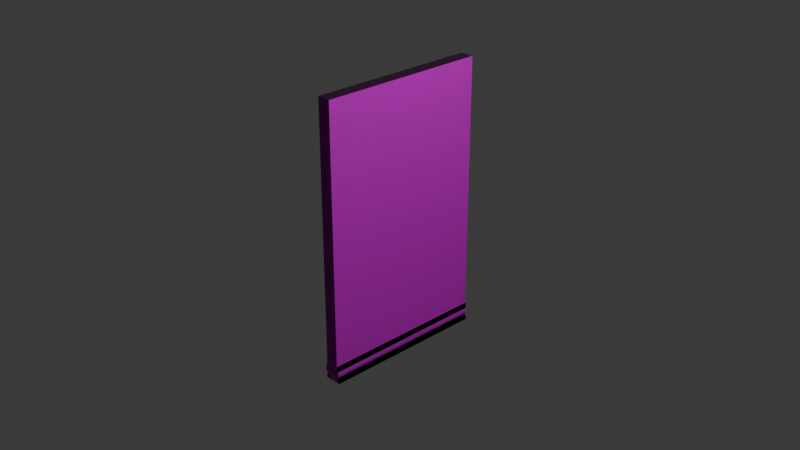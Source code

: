 # Source: BlankWall.blend  (saved by Blender 4.2.66; exported with 4.5.12 LTS)
import bpy
from mathutils import Matrix  # noqa: F401  (used for matrix-valued properties, if any)

bpy.ops.wm.read_factory_settings(use_empty=True)
scene = bpy.context.scene
scene.name = 'Scene'

# ---- collections
col_collection = bpy.data.collections.new('Collection'); scene.collection.children.link(col_collection)

# ---- images (referenced by path relative to the original .blend; pixels are not part of the script)
import os
ASSET_DIR = os.environ.get("B2B_ASSET_DIR", "")  # directory of the original .blend (textures are referenced by path, not embedded)
HERE = os.path.dirname(os.path.abspath(__file__))  # packed textures are extracted next to this script under _unpacked/

def load_image(name, relpath, width, height, colorspace="sRGB"):
    """Load a texture the original file referenced (path relative to the .blend, or extracted next to this script)."""
    p = next((c for c in (os.path.join(HERE, relpath), os.path.join(ASSET_DIR, relpath)) if relpath and os.path.exists(c)), "")
    if p:
        img = bpy.data.images.load(p, check_existing=True)
        img.name = name
    else:  # same state as the original file: an image datablock whose file is absent (Cycles renders it pink)
        img = bpy.data.images.new(name, width, height)
        img.source = "FILE"
        img.filepath = "//" + (relpath or name)
    img.colorspace_settings.name = colorspace
    return img
img_rammedearth018_ao_2k_metalness_png = load_image('RammedEarth018_AO_2K_METALNESS_png', 'RammedEarth018_AO_2K_METALNESS.png', 1024, 1024, 'Non-Color')
img_rammedearth018_col_2k_metalness_png = load_image('RammedEarth018_COL_2K_METALNESS_png', 'Blank Wall/BlankWall.png', 1024, 1024, 'sRGB')
img_rammedearth018_disp16_2k_metalness_png = load_image('RammedEarth018_DISP16_2K_METALNESS_png', 'RammedEarth018_DISP16_2K_METALNESS.png', 1024, 1024, 'Non-Color')
img_rammedearth018_metalness_2k_metalness_png = load_image('RammedEarth018_METALNESS_2K_METALNESS_png', 'RammedEarth018_METALNESS_2K_METALNESS.png', 1024, 1024, 'Non-Color')
img_rammedearth018_nrm_2k_metalness_png = load_image('RammedEarth018_NRM_2K_METALNESS_png', 'RammedEarth018_NRM_2K_METALNESS.png', 1024, 1024, 'Non-Color')
img_rammedearth018_roughness_2k_metalness_png = load_image('RammedEarth018_ROUGHNESS_2K_METALNESS_png', 'RammedEarth018_ROUGHNESS_2K_METALNESS.png', 1024, 1024, 'Non-Color')
img_scratcheslight001_nrm_2k_jpg = load_image('ScratchesLight001_NRM_2K_jpg', 'ScratchesLight001_NRM_2K.jpg', 1024, 1024, 'Non-Color')
img_scratcheslight001_overlay_var1_2k_jpg = load_image('ScratchesLight001_OVERLAY_VAR1_2K_jpg', 'ScratchesLight001_OVERLAY_VAR1_2K.jpg', 1024, 1024, 'Non-Color')
img_scratcheslight001_overlay_var2_2k_jpg = load_image('ScratchesLight001_OVERLAY_VAR2_2K_jpg', 'ScratchesLight001_OVERLAY_VAR2_2K.jpg', 1024, 1024, 'Non-Color')
img_poliigon_plasticmolddryblast_7495_ambientocclusion_2k_jpg = load_image('Poliigon_PlasticMoldDryBlast_7495_AmbientOcclusion_2K_jpg', 'Poliigon_PlasticMoldDryBlast_7495_AmbientOcclusion.jpg', 1024, 1024, 'Non-Color')
img_poliigon_plasticmolddryblast_7495_basecolor_2k_jpg = load_image('Poliigon_PlasticMoldDryBlast_7495_BaseColor_2K_jpg', 'Poliigon_PlasticMoldDryBlast_7495_BaseColor.jpg', 1024, 1024, 'sRGB')
img_poliigon_plasticmolddryblast_7495_displacement_2k_tiff = load_image('Poliigon_PlasticMoldDryBlast_7495_Displacement_2K_tiff', 'Poliigon_PlasticMoldDryBlast_7495_Displacement.tiff', 1024, 1024, 'Non-Color')
img_poliigon_plasticmolddryblast_7495_metallic_2k_jpg = load_image('Poliigon_PlasticMoldDryBlast_7495_Metallic_2K_jpg', 'Blank Wall/BlankWallLowerHAlf.jpg', 1024, 1024, 'Non-Color')
img_poliigon_plasticmolddryblast_7495_normal_2k_jpg = load_image('Poliigon_PlasticMoldDryBlast_7495_Normal_2K_jpg', 'Poliigon_PlasticMoldDryBlast_7495_Normal.jpg', 1024, 1024, 'Non-Color')
img_poliigon_plasticmolddryblast_7495_orm_2k_jpg = load_image('Poliigon_PlasticMoldDryBlast_7495_ORM_2K_jpg', 'Poliigon_PlasticMoldDryBlast_7495_ORM.jpg', 1024, 1024, 'Non-Color')
img_poliigon_plasticmolddryblast_7495_roughness_2k_jpg = load_image('Poliigon_PlasticMoldDryBlast_7495_Roughness_2K_jpg', 'Poliigon_PlasticMoldDryBlast_7495_Roughness.jpg', 1024, 1024, 'Non-Color')

# ---- materials (node trees are filled in below, after node groups)
mat_material = bpy.data.materials.new('Material')
mat_material.alpha_threshold = 0.0
mat_material.use_transparent_shadow = False
mat_material.roughness = 0.5
mat_material.line_color = (0.0, 0.0, 0.0, 1.0)
mat_rammedearth018_2k = bpy.data.materials.new('RammedEarth018_2K')
mat_scratcheslight001_2k = bpy.data.materials.new('ScratchesLight001_2K')
mat_poliigon_plasticmolddryblast_7495_2k = bpy.data.materials.new('Poliigon_PlasticMoldDryBlast_7495_2K')

# ---- node groups
ng_simple_uv_mapping = bpy.data.node_groups.new('.simple_uv_mapping', 'ShaderNodeTree')
_s = ng_simple_uv_mapping.interface.new_socket(name='UV', in_out='OUTPUT', socket_type='NodeSocketVector')
_s = ng_simple_uv_mapping.interface.new_socket(name='UV', in_out='INPUT', socket_type='NodeSocketVector')
_s = ng_simple_uv_mapping.interface.new_socket(name='Scale', in_out='INPUT', socket_type='NodeSocketFloat')
_s = ng_simple_uv_mapping.interface.new_socket(name='Rotation', in_out='INPUT', socket_type='NodeSocketFloat')
_s = ng_simple_uv_mapping.interface.new_socket(name='Translate X', in_out='INPUT', socket_type='NodeSocketFloat')
_s = ng_simple_uv_mapping.interface.new_socket(name='Translate Y', in_out='INPUT', socket_type='NodeSocketFloat')
_s = ng_simple_uv_mapping.interface.new_socket(name='Aspect Ratio', in_out='INPUT', socket_type='NodeSocketFloat')
_N = ng_simple_uv_mapping.nodes; _L = ng_simple_uv_mapping.links
n0 = _N.new('NodeGroupInput'); n0.name = 'Group Input'; n0.location = (0, 0)
n1 = _N.new('NodeGroupOutput'); n1.name = 'Group Output'; n1.location = (1250, 0)
n2 = _N.new('ShaderNodeVectorMath'); n2.name = 'Scale (Multiply)'; n2.location = (250, 0)
n2.label = 'Scale (Multiply)'
n2.operation = 'MULTIPLY'
n3 = _N.new('ShaderNodeCombineXYZ'); n3.name = 'Aspect Ratio Factor'; n3.location = (250, -350)
n3.label = 'Aspect Ratio Factor'
n3.inputs[0].default_value = 1.0
n3.inputs[2].default_value = 1.0
n4 = _N.new('ShaderNodeVectorMath'); n4.name = 'Aspect Ration (Multiply)'; n4.location = (500, 0)
n4.label = 'Aspect Ration (Multiply)'
n4.operation = 'MULTIPLY'
n5 = _N.new('ShaderNodeCombineXYZ'); n5.name = 'Translation Offset'; n5.location = (500, -350)
n5.label = 'Translation Offset'
n6 = _N.new('ShaderNodeVectorMath'); n6.name = 'Translation (Add)'; n6.location = (750, 0)
n6.label = 'Translation (Add)'
n7 = _N.new('ShaderNodeMath'); n7.name = 'Math'; n7.location = (750, -350)
n7.operation = 'RADIANS'
n8 = _N.new('ShaderNodeVectorRotate'); n8.name = 'Vector Rotate'; n8.location = (1000, 0)
_L.new(n0.outputs[0], n2.inputs[0])
_L.new(n0.outputs[1], n2.inputs[1])
_L.new(n0.outputs[5], n3.inputs[1])
_L.new(n0.outputs[3], n5.inputs[0])
_L.new(n0.outputs[4], n5.inputs[1])
_L.new(n0.outputs[2], n7.inputs[0])
_L.new(n2.outputs[0], n4.inputs[0])
_L.new(n3.outputs[0], n4.inputs[1])
_L.new(n4.outputs[0], n6.inputs[0])
_L.new(n5.outputs[0], n6.inputs[1])
_L.new(n6.outputs[0], n8.inputs[0])
_L.new(n7.outputs[0], n8.inputs[3])
_L.new(n8.outputs[0], n1.inputs[0])
n1.is_active_output = True

# ---- material node trees
mat_material.use_nodes = True; mat_material.node_tree.nodes.clear()
_N = mat_material.node_tree.nodes; _L = mat_material.node_tree.links
n0 = _N.new('ShaderNodeOutputMaterial'); n0.name = 'Material Output'; n0.location = (300, 300)
n1 = _N.new('ShaderNodeBsdfPrincipled'); n1.name = 'Principled BSDF'; n1.location = (10, 300)
n1.inputs[3].default_value = 1.45
_L.new(n1.outputs[0], n0.inputs[0])
n0.is_active_output = True
mat_rammedearth018_2k.use_nodes = True; mat_rammedearth018_2k.node_tree.nodes.clear()
_N = mat_rammedearth018_2k.node_tree.nodes; _L = mat_rammedearth018_2k.node_tree.links
n0 = _N.new('ShaderNodeBsdfPrincipled'); n0.name = 'Principled BSDF'; n0.location = (-50, 300)
n0.distribution = 'GGX'
n0.subsurface_method = 'RANDOM_WALK_SKIN'
n1 = _N.new('ShaderNodeOutputMaterial'); n1.name = 'Material Output'; n1.location = (300, 300)
n2 = _N.new('NodeFrame'); n2.name = 'Textures'; n2.location = (0, 0)
n2.label = 'Textures'
n2.width = 150
n3 = _N.new('ShaderNodeTexImage'); n3.name = 'AO'; n3.location = (-650, -50)
n3.label = 'AO'
n3.image = img_rammedearth018_ao_2k_metalness_png
n4 = _N.new('ShaderNodeTexImage'); n4.name = 'COL'; n4.location = (-650, 300)
n4.label = 'COL'
n4.image = img_rammedearth018_col_2k_metalness_png
n5 = _N.new('ShaderNodeTexImage'); n5.name = 'DISP16'; n5.location = (-650, -1450)
n5.label = 'DISP16'
n5.image = img_rammedearth018_disp16_2k_metalness_png
n5.interpolation = 'Cubic'
n6 = _N.new('ShaderNodeTexImage'); n6.name = 'METALNESS'; n6.location = (-650, -400)
n6.label = 'METALNESS'
n6.image = img_rammedearth018_metalness_2k_metalness_png
n7 = _N.new('ShaderNodeTexImage'); n7.name = 'NRM'; n7.location = (-650, -1100)
n7.label = 'NRM'
n7.image = img_rammedearth018_nrm_2k_metalness_png
n8 = _N.new('ShaderNodeTexImage'); n8.name = 'ROUGHNESS'; n8.location = (-650, -750)
n8.label = 'ROUGHNESS'
n8.image = img_rammedearth018_roughness_2k_metalness_png
n9 = _N.new('ShaderNodeMix'); n9.name = 'COLOR * AO'; n9.location = (-300, 300)
n9.label = 'COLOR * AO'
n9.data_type = 'RGBA'
n9.blend_type = 'MULTIPLY'
n9.inputs[0].default_value = 0.0
n10 = _N.new('ShaderNodeDisplacement'); n10.name = 'Displacement'; n10.location = (-300, -1450)
n10.inputs[2].default_value = 0.05
n11 = _N.new('ShaderNodeNormalMap'); n11.name = 'Normal Map'; n11.location = (-300, -1100)
n12 = _N.new('NodeFrame'); n12.name = 'Texture Projection/Mapping'; n12.location = (0, 0)
n12.label = 'Texture Projection/Mapping'
n12.width = 150
n13 = _N.new('ShaderNodeTexCoord'); n13.name = 'Texture Coordinate'; n13.location = (-1250, 300)
n14 = _N.new('ShaderNodeGroup'); n14.name = '.simple_uv_mapping'; n14.location = (-1000, 300)
n14.label = '.simple_uv_mapping'
n14.width = 250
n14.node_tree = ng_simple_uv_mapping
n14.inputs[1].default_value = 1.0
n14.inputs[2].default_value = 0.0
n14.inputs[3].default_value = 0.0
n14.inputs[4].default_value = 0.0
n14.inputs[5].default_value = 1.0
n3.parent = n2
n4.parent = n2
n5.parent = n2
n6.parent = n2
n7.parent = n2
n8.parent = n2
n13.parent = n12
n14.parent = n12
_L.new(n0.outputs[0], n1.inputs[0])
_L.new(n4.outputs[0], n9.inputs[6])
_L.new(n3.outputs[0], n9.inputs[7])
_L.new(n9.outputs[2], n0.inputs[0])
_L.new(n5.outputs[0], n10.inputs[0])
_L.new(n6.outputs[0], n0.inputs[1])
_L.new(n7.outputs[0], n11.inputs[1])
_L.new(n11.outputs[0], n0.inputs[5])
_L.new(n8.outputs[0], n0.inputs[2])
_L.new(n13.outputs[2], n14.inputs[0])
_L.new(n14.outputs[0], n3.inputs[0])
_L.new(n14.outputs[0], n4.inputs[0])
_L.new(n14.outputs[0], n5.inputs[0])
_L.new(n14.outputs[0], n6.inputs[0])
_L.new(n14.outputs[0], n7.inputs[0])
_L.new(n14.outputs[0], n8.inputs[0])
n1.is_active_output = True
mat_scratcheslight001_2k.use_nodes = True; mat_scratcheslight001_2k.node_tree.nodes.clear()
_N = mat_scratcheslight001_2k.node_tree.nodes; _L = mat_scratcheslight001_2k.node_tree.links
n0 = _N.new('ShaderNodeBsdfPrincipled'); n0.name = 'Principled BSDF'; n0.location = (-50, 300)
n0.distribution = 'GGX'
n0.subsurface_method = 'RANDOM_WALK_SKIN'
n1 = _N.new('ShaderNodeOutputMaterial'); n1.name = 'Material Output'; n1.location = (300, 300)
n2 = _N.new('NodeFrame'); n2.name = 'Textures'; n2.location = (0, 0)
n2.label = 'Textures'
n2.width = 150
n3 = _N.new('ShaderNodeTexImage'); n3.name = 'NRM'; n3.location = (-650, 300)
n3.label = 'NRM'
n3.image = img_scratcheslight001_nrm_2k_jpg
n4 = _N.new('ShaderNodeTexImage'); n4.name = 'OVERLAY (VAR1)'; n4.location = (-650, -50)
n4.label = 'OVERLAY (VAR1)'
n4.image = img_scratcheslight001_overlay_var1_2k_jpg
n5 = _N.new('ShaderNodeTexImage'); n5.name = 'OVERLAY (VAR2)'; n5.location = (-650, -400)
n5.label = 'OVERLAY (VAR2)'
n5.hide = True
n5.image = img_scratcheslight001_overlay_var2_2k_jpg
n6 = _N.new('ShaderNodeNormalMap'); n6.name = 'Normal Map'; n6.location = (-300, 300)
n7 = _N.new('NodeFrame'); n7.name = 'Texture Projection/Mapping'; n7.location = (0, 0)
n7.label = 'Texture Projection/Mapping'
n7.width = 150
n8 = _N.new('ShaderNodeTexCoord'); n8.name = 'Texture Coordinate'; n8.location = (-1250, 0)
n9 = _N.new('ShaderNodeGroup'); n9.name = '.simple_uv_mapping'; n9.location = (-1000, 0)
n9.label = '.simple_uv_mapping'
n9.width = 250
n9.node_tree = ng_simple_uv_mapping
n9.inputs[1].default_value = 1.0
n9.inputs[2].default_value = 0.0
n9.inputs[3].default_value = 0.0
n9.inputs[4].default_value = 0.0
n9.inputs[5].default_value = 1.0
n3.parent = n2
n4.parent = n2
n5.parent = n2
n8.parent = n7
n9.parent = n7
_L.new(n0.outputs[0], n1.inputs[0])
_L.new(n3.outputs[0], n6.inputs[1])
_L.new(n6.outputs[0], n0.inputs[5])
_L.new(n8.outputs[2], n9.inputs[0])
_L.new(n9.outputs[0], n3.inputs[0])
_L.new(n9.outputs[0], n4.inputs[0])
_L.new(n9.outputs[0], n5.inputs[0])
n1.is_active_output = True
mat_poliigon_plasticmolddryblast_7495_2k.use_nodes = True; mat_poliigon_plasticmolddryblast_7495_2k.node_tree.nodes.clear()
_N = mat_poliigon_plasticmolddryblast_7495_2k.node_tree.nodes; _L = mat_poliigon_plasticmolddryblast_7495_2k.node_tree.links
n0 = _N.new('ShaderNodeBsdfPrincipled'); n0.name = 'Principled BSDF'; n0.location = (-50, 300)
n0.distribution = 'GGX'
n0.subsurface_method = 'RANDOM_WALK_SKIN'
n1 = _N.new('ShaderNodeOutputMaterial'); n1.name = 'Material Output'; n1.location = (300, 300)
n2 = _N.new('NodeFrame'); n2.name = 'Textures'; n2.location = (0, 0)
n2.label = 'Textures'
n2.width = 150
n3 = _N.new('ShaderNodeTexImage'); n3.name = 'AmbientOcclusion'; n3.location = (-650, -400)
n3.label = 'AmbientOcclusion'
n3.image = img_poliigon_plasticmolddryblast_7495_ambientocclusion_2k_jpg
n4 = _N.new('ShaderNodeTexImage'); n4.name = 'BaseColor'; n4.location = (-650, 300)
n4.label = 'BaseColor'
n4.image = img_poliigon_plasticmolddryblast_7495_basecolor_2k_jpg
n5 = _N.new('ShaderNodeTexImage'); n5.name = 'Displacement'; n5.location = (-650, -1800)
n5.label = 'Displacement'
n5.image = img_poliigon_plasticmolddryblast_7495_displacement_2k_tiff
n5.interpolation = 'Cubic'
n6 = _N.new('ShaderNodeTexImage'); n6.name = 'Metallic'; n6.location = (-650, -750)
n6.label = 'Metallic'
n6.image = img_poliigon_plasticmolddryblast_7495_metallic_2k_jpg
n7 = _N.new('ShaderNodeTexImage'); n7.name = 'Normal'; n7.location = (-650, -1450)
n7.label = 'Normal'
n7.image = img_poliigon_plasticmolddryblast_7495_normal_2k_jpg
n8 = _N.new('ShaderNodeTexImage'); n8.name = 'ORM'; n8.location = (-650, -50)
n8.label = 'ORM'
n8.image = img_poliigon_plasticmolddryblast_7495_orm_2k_jpg
n9 = _N.new('ShaderNodeTexImage'); n9.name = 'Roughness'; n9.location = (-650, -1100)
n9.label = 'Roughness'
n9.image = img_poliigon_plasticmolddryblast_7495_roughness_2k_jpg
n10 = _N.new('ShaderNodeMix'); n10.name = 'COLOR * AO'; n10.location = (-300, 300)
n10.label = 'COLOR * AO'
n10.data_type = 'RGBA'
n10.blend_type = 'MULTIPLY'
n10.inputs[0].default_value = 0.0
n11 = _N.new('ShaderNodeDisplacement'); n11.name = 'Displacement.001'; n11.location = (-300, -1800)
n11.inputs[2].default_value = 0.2
n12 = _N.new('ShaderNodeNormalMap'); n12.name = 'Normal Map'; n12.location = (-300, -1450)
n13 = _N.new('NodeFrame'); n13.name = 'Texture Projection/Mapping'; n13.location = (0, 0)
n13.label = 'Texture Projection/Mapping'
n13.width = 150
n14 = _N.new('ShaderNodeTexCoord'); n14.name = 'Texture Coordinate'; n14.location = (-1250, 300)
n15 = _N.new('ShaderNodeGroup'); n15.name = '.simple_uv_mapping'; n15.location = (-1000, 300)
n15.label = '.simple_uv_mapping'
n15.width = 250
n15.node_tree = ng_simple_uv_mapping
n15.inputs[1].default_value = 1.0
n15.inputs[2].default_value = 0.0
n15.inputs[3].default_value = 0.0
n15.inputs[4].default_value = 0.0
n15.inputs[5].default_value = 1.0
n3.parent = n2
n4.parent = n2
n5.parent = n2
n6.parent = n2
n7.parent = n2
n8.parent = n2
n9.parent = n2
n14.parent = n13
n15.parent = n13
_L.new(n0.outputs[0], n1.inputs[0])
_L.new(n4.outputs[0], n10.inputs[6])
_L.new(n3.outputs[0], n10.inputs[7])
_L.new(n10.outputs[2], n0.inputs[0])
_L.new(n5.outputs[0], n11.inputs[0])
_L.new(n6.outputs[0], n0.inputs[1])
_L.new(n7.outputs[0], n12.inputs[1])
_L.new(n12.outputs[0], n0.inputs[5])
_L.new(n9.outputs[0], n0.inputs[2])
_L.new(n14.outputs[2], n15.inputs[0])
_L.new(n15.outputs[0], n3.inputs[0])
_L.new(n15.outputs[0], n4.inputs[0])
_L.new(n15.outputs[0], n5.inputs[0])
_L.new(n15.outputs[0], n6.inputs[0])
_L.new(n15.outputs[0], n7.inputs[0])
_L.new(n15.outputs[0], n8.inputs[0])
_L.new(n15.outputs[0], n9.inputs[0])
n1.is_active_output = True

# ---- world
world_world = bpy.data.worlds.new('World'); scene.world = world_world
world_world.use_nodes = True; world_world.node_tree.nodes.clear()
_N = world_world.node_tree.nodes; _L = world_world.node_tree.links
n0 = _N.new('ShaderNodeOutputWorld'); n0.name = 'World Output'; n0.location = (300, 300)
n1 = _N.new('ShaderNodeBackground'); n1.name = 'Background'; n1.location = (10, 300)
n1.inputs[0].default_value = (0.05088, 0.05088, 0.05088, 1.0)
_L.new(n1.outputs[0], n0.inputs[0])
n0.is_active_output = True
world_world.color = (0.05088, 0.05088, 0.05088)
world_world.sun_shadow_jitter_overblur = 0.0

# ---- cameras
cam_camera = bpy.data.cameras.new('Camera')
cam_camera.clip_end = 100.0
cam_camera.ortho_scale = 7.314

# ---- lights
light_light = bpy.data.lights.new('Light', 'POINT')
light_light.energy = 1000.0
light_light.shadow_soft_size = 0.1

# ---- meshes
me_cube = bpy.data.meshes.new('Cube')
me_cube.from_pydata([(1.0, 1.0, 1.0), (1.356, 1.0, -1.0), (1.0, -1.0, 1.0), (1.356, -1.0, -1.0), (-1.0, 1.0, 1.0), (-1.248, 1.0, -1.0), (-1.0, -1.0, 1.0), (-1.248, -1.0, -1.0), (1.0, 1.0, -0.8739), (-1.0, -1.0, -0.8739), (1.0, -1.0, -0.8739), (-1.0, 1.0, -0.8739), (1.0, 1.0, -0.965), (1.0, -1.0, -0.965), (-1.0, 1.0, -0.965), (-1.0, -1.0, -0.965), (-1.246, -1.0, -0.9083), (1.266, 1.0, -0.9083), (1.266, -1.0, -0.9083), (-1.246, 1.0, -0.9083), (1.266, 1.0, -0.939), (1.266, -1.0, -0.939), (-1.246, 1.0, -0.939), (-1.246, -1.0, -0.939)], [], [(0, 4, 6, 2), (10, 2, 6, 9), (9, 6, 4, 11), (5, 1, 3, 7), (8, 0, 2, 10), (11, 4, 0, 8), (19, 11, 8, 17), (17, 8, 10, 18), (16, 9, 11, 19), (18, 10, 9, 16), (3, 13, 15, 7), (7, 15, 14, 5), (1, 12, 13, 3), (5, 14, 12, 1), (21, 18, 16, 23), (23, 16, 19, 22), (20, 17, 18, 21), (22, 19, 17, 20), (14, 22, 20, 12), (12, 20, 21, 13), (15, 23, 22, 14), (13, 21, 23, 15)])
me_cube.polygons.foreach_set('material_index', [1, 1, 1, 1, 1, 1, 3, 3, 3, 3, 3, 3, 3, 3, 3, 3, 3, 3, 3, 3, 3, 3])
_uv = me_cube.uv_layers.new(name='UVMap')
_uv.uv.foreach_set('vector', [0.625, 0.5, 0.875, 0.5, 0.875, 0.75, 0.625, 0.75, 0.3908, 0.75, 0.625, 0.75, 0.625, 1.0, 0.3908, 1.0, 0.3908, 0.0, 0.625, 0.0, 0.625, 0.25, 0.3908, 0.25, 0.125, 0.5, 0.375, 0.5, 0.375, 0.75, 0.125, 0.75, 0.3908, 0.5, 0.625, 0.5, 0.625, 0.75, 0.3908, 0.75, 0.3908, 0.25, 0.625, 0.25, 0.625, 0.5, 0.3908, 0.5, 0.3865, 0.25, 0.3908, 0.25, 0.3908, 0.5, 0.3865, 0.5, 0.3865, 0.5, 0.3908, 0.5, 0.3908, 0.75, 0.3865, 0.75, 0.3865, 0.0, 0.3908, 0.0, 0.3908, 0.25, 0.3865, 0.25, 0.3865, 0.75, 0.3908, 0.75, 0.3908, 1.0, 0.3865, 1.0, 0.375, 0.75, 0.3794, 0.75, 0.3794, 1.0, 0.375, 1.0, 0.375, 0.0, 0.3794, 0.0, 0.3794, 0.25, 0.375, 0.25, 0.375, 0.5, 0.3794, 0.5, 0.3794, 0.75, 0.375, 0.75, 0.375, 0.25, 0.3794, 0.25, 0.3794, 0.5, 0.375, 0.5, 0.3826, 0.75, 0.3865, 0.75, 0.3865, 1.0, 0.3826, 1.0, 0.3826, 0.0, 0.3865, 0.0, 0.3865, 0.25, 0.3826, 0.25, 0.3826, 0.5, 0.3865, 0.5, 0.3865, 0.75, 0.3826, 0.75, 0.3826, 0.25, 0.3865, 0.25, 0.3865, 0.5, 0.3826, 0.5, 0.3794, 0.25, 0.3826, 0.25, 0.3826, 0.5, 0.3794, 0.5, 0.3794, 0.5, 0.3826, 0.5, 0.3826, 0.75, 0.3794, 0.75, 0.3794, 0.0, 0.3826, 0.0, 0.3826, 0.25, 0.3794, 0.25, 0.3794, 0.75, 0.3826, 0.75, 0.3826, 1.0, 0.3794, 1.0])
me_cube.materials.append(mat_material)
me_cube.materials.append(mat_rammedearth018_2k)
me_cube.materials.append(mat_scratcheslight001_2k)
me_cube.materials.append(mat_poliigon_plasticmolddryblast_7495_2k)
me_cube.use_mirror_vertex_groups = False
me_cube.update()

# ---- objects
ob_cube = bpy.data.objects.new('Cube', me_cube)
ob_light = bpy.data.objects.new('Light', light_light)
ob_camera = bpy.data.objects.new('Camera', cam_camera)

# ---- transforms, parenting, visibility, modifiers, constraints
ob_cube.location = (0.0, 0.0, 0.0)
ob_cube.scale = (0.07426, 0.936, 1.524)
ob_cube.lock_rotations_4d = False
ob_cube.empty_display_type = 'ARROWS'
ob_cube.lineart.crease_threshold = 0.0
ob_light.location = (4.076, 1.005, 5.904)
ob_light.rotation_euler = (0.6503, 0.05522, 1.866)
ob_light.lock_rotations_4d = False
ob_light.empty_display_type = 'ARROWS'
ob_light.color = (0.0, 0.0, 0.0, 0.0)
ob_light.lineart.crease_threshold = 0.0
ob_camera.location = (7.359, -6.926, 4.958)
ob_camera.rotation_euler = (1.109, 0.0, 0.8149)
ob_camera.lock_rotations_4d = False
ob_camera.empty_display_type = 'ARROWS'
ob_camera.color = (0.0, 0.0, 0.0, 0.0)
ob_camera.display_type = 'WIRE'
ob_camera.lineart.crease_threshold = 0.0

# ---- collection membership
col_collection.objects.link(ob_cube)
col_collection.objects.link(ob_light)
col_collection.objects.link(ob_camera)

# ---- scene / render settings (as saved in the file)
scene.camera = ob_camera
scene.frame_start = 1; scene.frame_end = 250; scene.frame_set(1)
scene.render.engine = 'BLENDER_EEVEE_NEXT'
bpy.context.view_layer.update()
